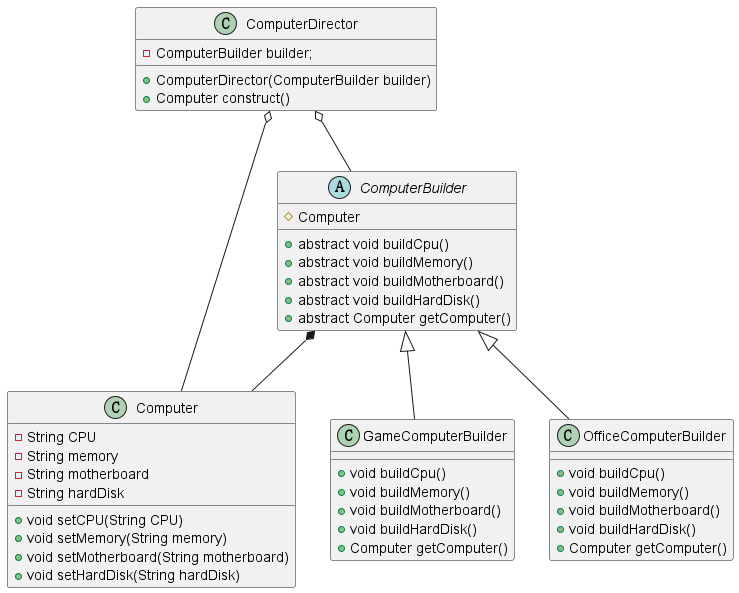

The diagram above was rendered by PlantUML. Its source (embedded in the PNG):
@startuml

ComputerBuilder *-- Computer
ComputerDirector o-- ComputerBuilder
ComputerDirector o-- Computer

class Computer {
  -String CPU
  -String memory
  -String motherboard
  -String hardDisk

  +void setCPU(String CPU)
  +void setMemory(String memory)
  +void setMotherboard(String motherboard)
  +void setHardDisk(String hardDisk)
}

abstract class ComputerBuilder {
  #Computer

  +abstract void buildCpu()
  +abstract void buildMemory()
  +abstract void buildMotherboard()
  +abstract void buildHardDisk()
  +abstract Computer getComputer()
}

class GameComputerBuilder extends ComputerBuilder {
  +void buildCpu()
  +void buildMemory()
  +void buildMotherboard()
  +void buildHardDisk()
  +Computer getComputer()
}

class OfficeComputerBuilder extends ComputerBuilder {
  +void buildCpu()
  +void buildMemory()
  +void buildMotherboard()
  +void buildHardDisk()
  +Computer getComputer()
}

class ComputerDirector {
    -ComputerBuilder builder;

    +ComputerDirector(ComputerBuilder builder)
    +Computer construct()
}

@enduml